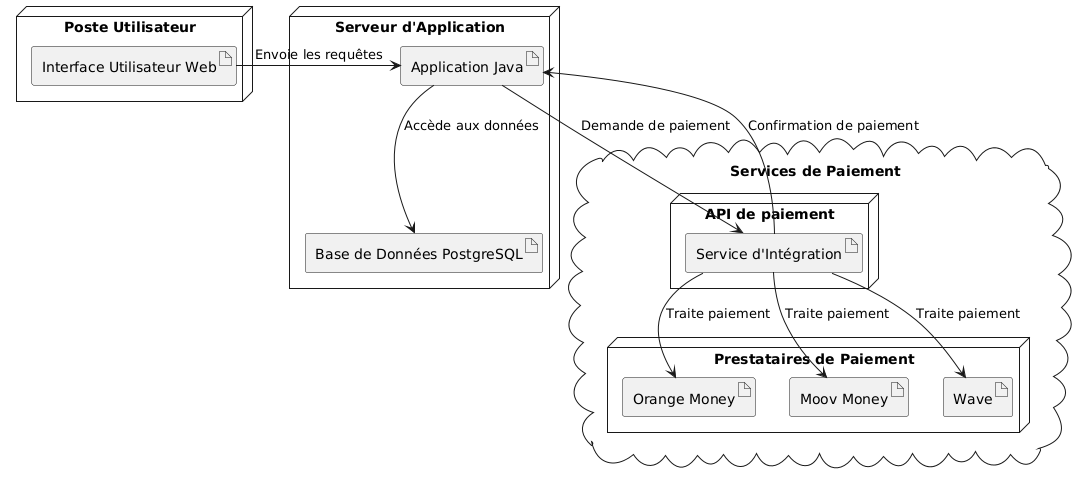

The diagram above was rendered by PlantUML. Its source (embedded in the PNG):
@startuml
node "Serveur d'Application" {
  artifact "Application Java" as app
  artifact "Base de Données PostgreSQL" as db
}

node "Poste Utilisateur" {
  artifact "Interface Utilisateur Web" as ui
}

cloud "Services de Paiement " {
  node "API de paiement" as moliemoney {
    artifact "Service d'Intégration" as molieapi
  }
  
  node "Prestataires de Paiement" {
    artifact "Orange Money" as orangemoney
    artifact "Moov Money" as moovmoney
    artifact "Wave" as wave
  }
}

app -down-> db : "Accède aux données"
ui -right-> app : "Envoie les requêtes"
app -down-> molieapi : "Demande de paiement"
molieapi -down-> orangemoney : "Traite paiement"
molieapi -down-> moovmoney : "Traite paiement"
molieapi -down-> wave : "Traite paiement"
molieapi --> app : "Confirmation de paiement"
@enduml